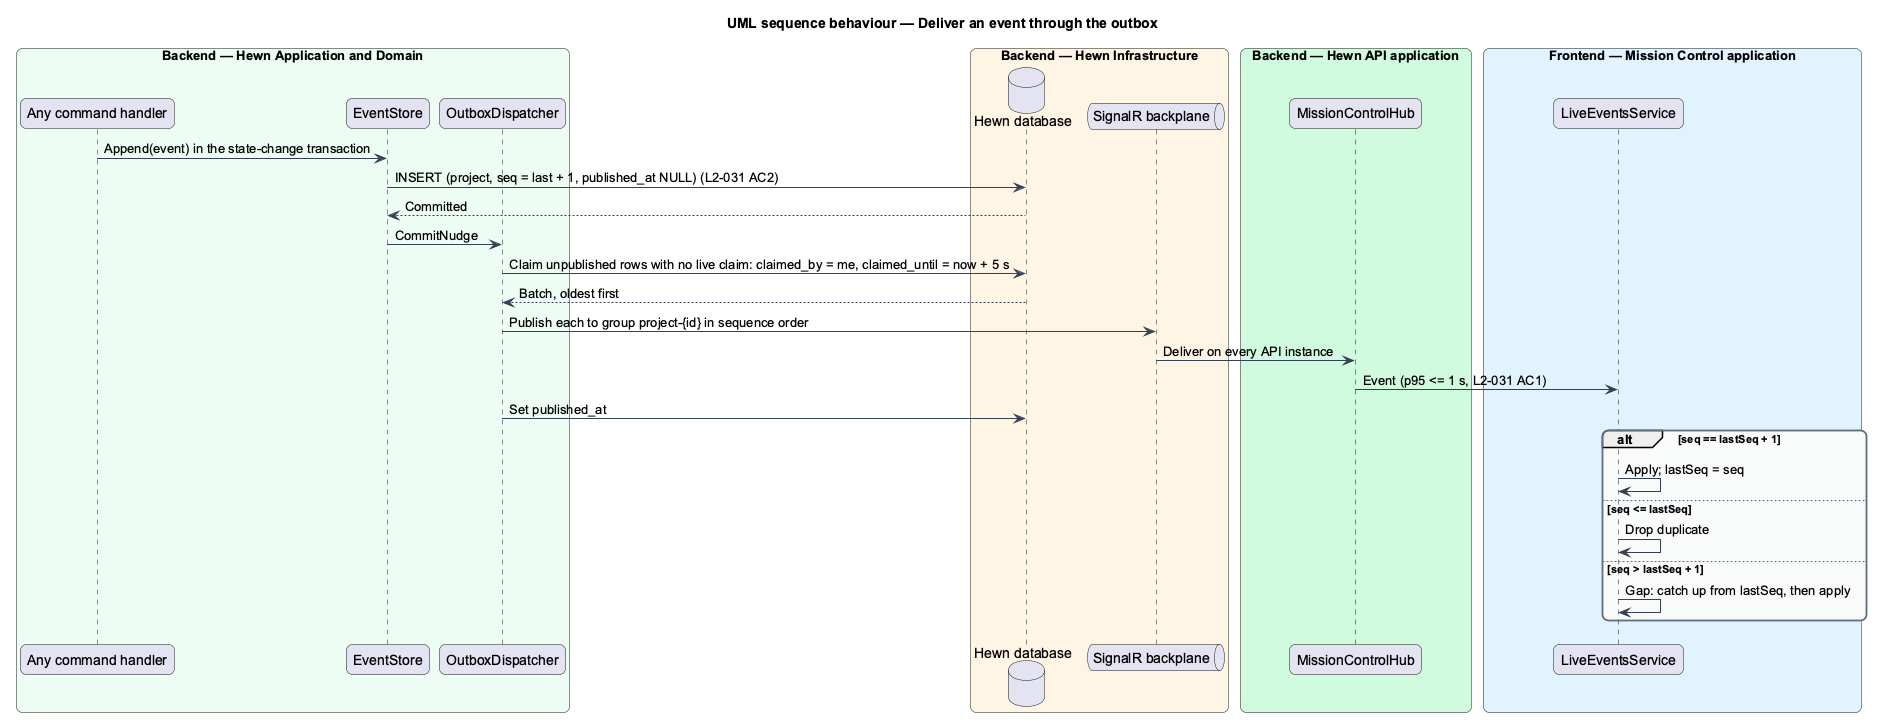

The diagram above was rendered by PlantUML. Its source (embedded in the PNG):
@startuml
title UML sequence behaviour — Deliver an event through the outbox
skinparam backgroundColor #FFFFFF
skinparam shadowing false
skinparam roundcorner 12
skinparam defaultFontName Arial
skinparam ArrowColor #344054
skinparam rectangle {
  BorderColor #344054
  FontColor #101828
}
skinparam package {
  BorderColor #667085
  FontColor #101828
  BackgroundColor #F9FAFB
}
skinparam sequenceMessageAlign left
box "Backend — Hewn Application and Domain" #ECFDF3
  participant "Any command handler" as handler
  participant "EventStore" as store
  participant "OutboxDispatcher" as disp
end box
box "Backend — Hewn Infrastructure" #FFF4E5
  database "Hewn database" as db
  queue "SignalR backplane" as bp
end box
box "Backend — Hewn API application" #D1FADF
  participant "MissionControlHub" as hub
end box
box "Frontend — Mission Control application" #E0F2FE
  participant "LiveEventsService" as live
end box
handler -> store : Append(event) in the state-change transaction
store -> db : INSERT (project, seq = last + 1, published_at NULL) (L2-031 AC2)
db --> store : Committed
store -> disp : CommitNudge
disp -> db : Claim unpublished rows with no live claim: claimed_by = me, claimed_until = now + 5 s
db --> disp : Batch, oldest first
disp -> bp : Publish each to group project-{id} in sequence order
bp -> hub : Deliver on every API instance
hub -> live : Event (p95 <= 1 s, L2-031 AC1)
disp -> db : Set published_at
alt seq == lastSeq + 1
  live -> live : Apply; lastSeq = seq
else seq <= lastSeq
  live -> live : Drop duplicate
else seq > lastSeq + 1
  live -> live : Gap: catch up from lastSeq, then apply
end
@enduml